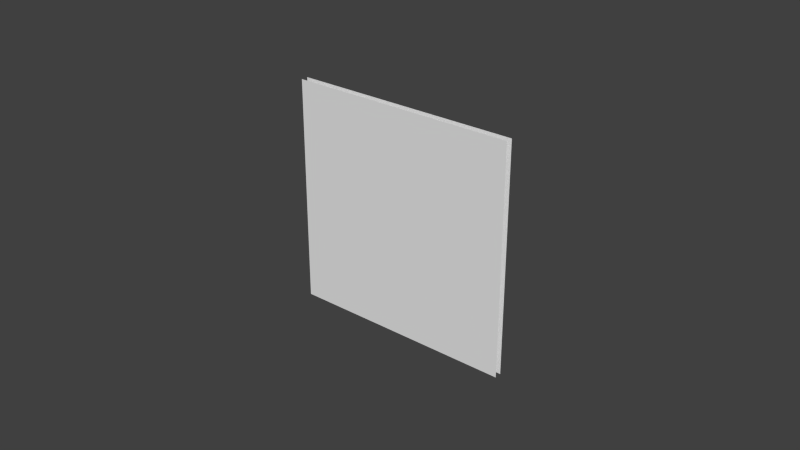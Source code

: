 # Source: sp_grass4.blend  (saved by Blender 2.70.0; exported with 4.5.12 LTS)
import bpy
from mathutils import Matrix  # noqa: F401  (used for matrix-valued properties, if any)

bpy.ops.wm.read_factory_settings(use_empty=True)
scene = bpy.context.scene
scene.name = 'Scene'

# ---- collections
col_collection_1 = bpy.data.collections.new('Collection 1'); scene.collection.children.link(col_collection_1)

# ---- materials (node trees are filled in below, after node groups)
mat_material_001 = bpy.data.materials.new('Material.001')
mat_material_001.alpha_threshold = 0.0
mat_material_001.use_transparent_shadow = False
mat_material_001.roughness = 0.5
mat_material_001.specular_intensity = 0.0
mat_material_001.line_color = (0.0, 0.0, 0.0, 1.0)

# ---- material node trees

# ---- world
world_world = bpy.data.worlds.new('World'); scene.world = world_world
world_world.color = (0.05088, 0.05088, 0.05088)
world_world.use_sun_shadow = False
world_world.sun_shadow_jitter_overblur = 0.0
world_world.cycles.sampling_method = 'MANUAL'
world_world.cycles.sample_map_resolution = 256

# ---- meshes
me_plane = bpy.data.meshes.new('Plane')
me_plane.from_pydata([(1.0, -1.0, -0.06059), (-1.0, -1.0, -0.06058), (1.0, 1.0, -0.06059), (-1.0, 1.0, -0.06059), (-1.0, -1.0, 0.0), (1.0, -1.0, 0.0), (-1.0, 1.0, 0.0), (1.0, 1.0, 0.0)], [], [(0, 1, 3, 2), (4, 5, 7, 6)])
_uv = me_plane.uv_layers.new(name='UVMap')
_uv.uv.foreach_set('vector', [0.03579, 0.06596, 0.9235, 0.06596, 0.9235, 0.9893, 0.03579, 0.9893, 0.03579, 0.06596, 0.9235, 0.06596, 0.9235, 0.9893, 0.03579, 0.9893])
me_plane.materials.append(mat_material_001)
me_plane.use_remesh_preserve_volume = False
me_plane.use_remesh_preserve_attributes = False
me_plane.use_mirror_vertex_groups = False
me_plane.update()

# ---- objects
ob_plane = bpy.data.objects.new('Plane', me_plane)

# ---- transforms, parenting, visibility, modifiers, constraints
ob_plane.location = (0.0, 0.0, 0.03725)
ob_plane.rotation_euler = (1.571, 0.0, -3.142)
ob_plane.scale = (0.0368, 0.0368, 0.0368)
ob_plane.lineart.crease_threshold = 0.0

# ---- collection membership
col_collection_1.objects.link(ob_plane)

# ---- scene / render settings (as saved in the file)
scene.frame_start = 1; scene.frame_end = 250; scene.frame_set(1)
scene.render.engine = 'BLENDER_EEVEE_NEXT'
scene.render.resolution_percentage = 50
scene.render.dither_intensity = 0.0
scene.cycles.use_denoising = False
scene.cycles.samples = 10
scene.cycles.sampling_pattern = 'TABULATED_SOBOL'
scene.cycles.light_sampling_threshold = 0.0
scene.cycles.use_adaptive_sampling = False
scene.cycles.use_light_tree = False
scene.cycles.blur_glossy = 0.0
scene.cycles.volume_bounces = 1
scene.cycles.pixel_filter_type = 'GAUSSIAN'
scene.cycles.sample_clamp_indirect = 0.0
scene.view_settings.view_transform = 'Standard'
bpy.context.view_layer.update()

# ---- added for rendering (the .blend has no active camera and no usable light): camera, sun
cam_auto = bpy.data.cameras.new('AutoCamera')
cam_auto.lens = 50.0
cam_auto.sensor_width = 36.0
cam_auto.clip_end = 1000.0
ob_auto_camera = bpy.data.objects.new('AutoCamera', cam_auto)
scene.collection.objects.link(ob_auto_camera)
ob_auto_camera.location = (0.185045, -0.223169, 0.185285)
ob_auto_camera.rotation_euler = (1.09748, -7.21219e-08, 0.694738)
scene.camera = ob_auto_camera
light_auto_sun = bpy.data.lights.new('AutoSun', 'SUN')
light_auto_sun.energy = 3.0
light_auto_sun.angle = 0.0523599
ob_auto_sun = bpy.data.objects.new('AutoSun', light_auto_sun)
scene.collection.objects.link(ob_auto_sun)
ob_auto_sun.rotation_euler = (0.872665, 0.174533, 0.523599)
bpy.context.view_layer.update()
